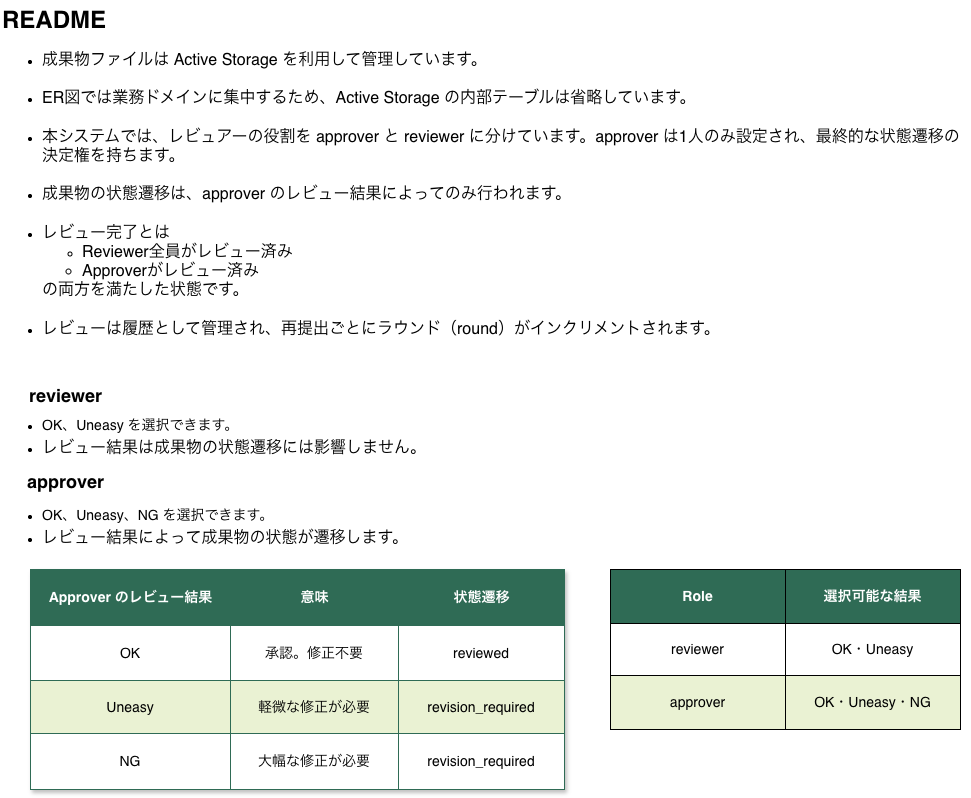

The diagram above was exported from draw.io. Its source (the exported page's mxGraphModel, read from the mxfile embedded in the PNG):
<mxGraphModel dx="1046" dy="792" grid="1" gridSize="10" guides="1" tooltips="1" connect="1" arrows="1" fold="1" page="1" pageScale="1" pageWidth="1169" pageHeight="827" math="0" shadow="0" extFonts="Permanent Marker^https://fonts.googleapis.com/css?family=Permanent+Marker">
  <root>
    <mxCell id="0" />
    <mxCell id="1" parent="0" />
    <mxCell id="ZkbpIHNRqkHhpV0PwGgc-2" parent="1" style="text;html=1;whiteSpace=wrap;overflow=hidden;rounded=0;" value="&lt;h1 style=&quot;margin-top: 0px;&quot;&gt;&lt;font style=&quot;font-size: 24px;&quot;&gt;README&lt;/font&gt;&lt;/h1&gt;&lt;ul&gt;&lt;li&gt;&lt;font size=&quot;3&quot;&gt;成果物ファイルは Active Storage を利用して管理しています。&lt;/font&gt;&lt;/li&gt;&lt;font size=&quot;3&quot;&gt;&lt;br&gt;&lt;/font&gt;&lt;li&gt;&lt;font size=&quot;3&quot;&gt;ER図では業務ドメインに集中するため、Active Storage の内部テーブルは省略しています。&lt;/font&gt;&lt;/li&gt;&lt;font size=&quot;3&quot;&gt;&lt;br&gt;&lt;/font&gt;&lt;li&gt;&lt;font size=&quot;3&quot;&gt;本システムでは、レビュアーの役割を approver と reviewer に分けています。approver は1人のみ設定され、最終的な状態遷移の決定権を持ちます。&lt;/font&gt;&lt;/li&gt;&lt;font size=&quot;3&quot;&gt;&lt;br&gt;&lt;/font&gt;&lt;li&gt;&lt;font size=&quot;3&quot;&gt;成果物の状態遷移は、approver のレビュー結果によってのみ行われます。&lt;/font&gt;&lt;/li&gt;&lt;font size=&quot;3&quot;&gt;&lt;br&gt;&lt;/font&gt;&lt;li&gt;&lt;font size=&quot;3&quot;&gt;レビュー完了とは&lt;br&gt;&lt;/font&gt;&lt;/li&gt;&lt;ul&gt;&lt;li&gt;&lt;font size=&quot;3&quot;&gt;Reviewer全員がレビュー済み&lt;/font&gt;&lt;/li&gt;&lt;/ul&gt;&lt;font size=&quot;3&quot;&gt;&lt;ul&gt;&lt;li&gt;Approverがレビュー済み&lt;/li&gt;&lt;/ul&gt;の両方を満たした状態です。&lt;br&gt;&lt;br&gt;&lt;/font&gt;&lt;li&gt;&lt;font size=&quot;3&quot;&gt;レビューは履歴として管理され、再提出ごとにラウンド（round）がインクリメントされます。&lt;/font&gt;&lt;/li&gt;&lt;br&gt;&lt;/ul&gt;" vertex="1">
      <mxGeometry height="360" width="970" x="90" y="20" as="geometry" />
    </mxCell>
    <mxCell id="pS9mU_AiYZhk_86E2zob-5" parent="1" style="childLayout=tableLayout;recursiveResize=0;strokeColor=#2F6B55;fillColor=#2F6B55;shadow=1;" value="Assets" vertex="1">
      <mxGeometry height="220" width="534" x="120" y="590" as="geometry" />
    </mxCell>
    <mxCell id="pS9mU_AiYZhk_86E2zob-6" parent="pS9mU_AiYZhk_86E2zob-5" style="shape=tableRow;horizontal=0;startSize=0;swimlaneHead=0;swimlaneBody=0;top=0;left=0;bottom=0;right=0;dropTarget=0;collapsible=0;recursiveResize=0;expand=0;fontStyle=0;strokeColor=inherit;fillColor=#2F6B55;" vertex="1">
      <mxGeometry height="56" width="534" as="geometry" />
    </mxCell>
    <mxCell id="pS9mU_AiYZhk_86E2zob-7" parent="pS9mU_AiYZhk_86E2zob-6" style="connectable=0;recursiveResize=0;strokeColor=inherit;fillColor=#2F6B55;align=center;fontStyle=1;fontColor=#FFFFFF;html=1;" value="&lt;font style=&quot;font-size: 14px;&quot;&gt;Approver のレビュー結果&lt;/font&gt;" vertex="1">
      <mxGeometry height="56" width="200" as="geometry">
        <mxRectangle height="56" width="200" as="alternateBounds" />
      </mxGeometry>
    </mxCell>
    <mxCell id="pS9mU_AiYZhk_86E2zob-8" parent="pS9mU_AiYZhk_86E2zob-6" style="connectable=0;recursiveResize=0;strokeColor=inherit;fillColor=#2F6B55;align=center;fontStyle=1;fontColor=#FFFFFF;html=1;" value="&lt;font style=&quot;font-size: 14px;&quot;&gt;意味&lt;/font&gt;" vertex="1">
      <mxGeometry height="56" width="168" x="200" as="geometry">
        <mxRectangle height="56" width="168" as="alternateBounds" />
      </mxGeometry>
    </mxCell>
    <mxCell id="pS9mU_AiYZhk_86E2zob-9" parent="pS9mU_AiYZhk_86E2zob-6" style="connectable=0;recursiveResize=0;strokeColor=inherit;fillColor=#2F6B55;align=center;fontStyle=1;fontColor=#FFFFFF;html=1;" value="&lt;font style=&quot;font-size: 14px;&quot;&gt;状態遷移&lt;/font&gt;" vertex="1">
      <mxGeometry height="56" width="166" x="368" as="geometry">
        <mxRectangle height="56" width="166" as="alternateBounds" />
      </mxGeometry>
    </mxCell>
    <mxCell id="pS9mU_AiYZhk_86E2zob-10" parent="pS9mU_AiYZhk_86E2zob-5" style="shape=tableRow;horizontal=0;startSize=0;swimlaneHead=0;swimlaneBody=0;top=0;left=0;bottom=0;right=0;dropTarget=0;collapsible=0;recursiveResize=0;expand=0;fontStyle=0;strokeColor=inherit;fillColor=#ffffff;" value="" vertex="1">
      <mxGeometry height="55" width="534" y="56" as="geometry" />
    </mxCell>
    <mxCell id="pS9mU_AiYZhk_86E2zob-11" parent="pS9mU_AiYZhk_86E2zob-10" style="connectable=0;recursiveResize=0;strokeColor=inherit;fillColor=inherit;align=center;whiteSpace=wrap;html=1;" value="&lt;font style=&quot;font-size: 14px;&quot;&gt;OK&lt;/font&gt;" vertex="1">
      <mxGeometry height="55" width="200" as="geometry">
        <mxRectangle height="55" width="200" as="alternateBounds" />
      </mxGeometry>
    </mxCell>
    <mxCell id="pS9mU_AiYZhk_86E2zob-12" parent="pS9mU_AiYZhk_86E2zob-10" style="connectable=0;recursiveResize=0;strokeColor=inherit;fillColor=inherit;align=center;whiteSpace=wrap;html=1;" value="&lt;font style=&quot;font-size: 14px;&quot;&gt;承認。修正不要&lt;/font&gt;" vertex="1">
      <mxGeometry height="55" width="168" x="200" as="geometry">
        <mxRectangle height="55" width="168" as="alternateBounds" />
      </mxGeometry>
    </mxCell>
    <mxCell id="pS9mU_AiYZhk_86E2zob-13" parent="pS9mU_AiYZhk_86E2zob-10" style="connectable=0;recursiveResize=0;strokeColor=inherit;fillColor=inherit;align=center;whiteSpace=wrap;html=1;" value="&lt;font style=&quot;font-size: 14px;&quot;&gt;reviewed&lt;/font&gt;" vertex="1">
      <mxGeometry height="55" width="166" x="368" as="geometry">
        <mxRectangle height="55" width="166" as="alternateBounds" />
      </mxGeometry>
    </mxCell>
    <mxCell id="pS9mU_AiYZhk_86E2zob-14" parent="pS9mU_AiYZhk_86E2zob-5" style="shape=tableRow;horizontal=0;startSize=0;swimlaneHead=0;swimlaneBody=0;top=0;left=0;bottom=0;right=0;dropTarget=0;collapsible=0;recursiveResize=0;expand=0;fontStyle=1;strokeColor=inherit;fillColor=#EAF2D3;" value="" vertex="1">
      <mxGeometry height="53" width="534" y="111" as="geometry" />
    </mxCell>
    <mxCell id="pS9mU_AiYZhk_86E2zob-15" parent="pS9mU_AiYZhk_86E2zob-14" style="connectable=0;recursiveResize=0;strokeColor=inherit;fillColor=inherit;whiteSpace=wrap;html=1;" value="&lt;font style=&quot;font-size: 14px;&quot;&gt;Uneasy&lt;/font&gt;" vertex="1">
      <mxGeometry height="53" width="200" as="geometry">
        <mxRectangle height="53" width="200" as="alternateBounds" />
      </mxGeometry>
    </mxCell>
    <mxCell id="pS9mU_AiYZhk_86E2zob-16" parent="pS9mU_AiYZhk_86E2zob-14" style="connectable=0;recursiveResize=0;strokeColor=inherit;fillColor=inherit;whiteSpace=wrap;html=1;" value="&lt;font style=&quot;font-size: 14px;&quot;&gt;軽微な修正が必要&lt;/font&gt;" vertex="1">
      <mxGeometry height="53" width="168" x="200" as="geometry">
        <mxRectangle height="53" width="168" as="alternateBounds" />
      </mxGeometry>
    </mxCell>
    <mxCell id="pS9mU_AiYZhk_86E2zob-17" parent="pS9mU_AiYZhk_86E2zob-14" style="connectable=0;recursiveResize=0;strokeColor=inherit;fillColor=inherit;whiteSpace=wrap;html=1;" value="&lt;font style=&quot;font-size: 14px;&quot;&gt;revision_required&lt;/font&gt;" vertex="1">
      <mxGeometry height="53" width="166" x="368" as="geometry">
        <mxRectangle height="53" width="166" as="alternateBounds" />
      </mxGeometry>
    </mxCell>
    <mxCell id="pS9mU_AiYZhk_86E2zob-18" parent="pS9mU_AiYZhk_86E2zob-5" style="shape=tableRow;horizontal=0;startSize=0;swimlaneHead=0;swimlaneBody=0;top=0;left=0;bottom=0;right=0;dropTarget=0;collapsible=0;recursiveResize=0;expand=0;fontStyle=0;strokeColor=inherit;fillColor=#ffffff;" value="" vertex="1">
      <mxGeometry height="56" width="534" y="164" as="geometry" />
    </mxCell>
    <mxCell id="pS9mU_AiYZhk_86E2zob-19" parent="pS9mU_AiYZhk_86E2zob-18" style="connectable=0;recursiveResize=0;strokeColor=inherit;fillColor=inherit;fontStyle=0;align=center;whiteSpace=wrap;html=1;" value="&lt;font style=&quot;font-size: 14px;&quot;&gt;NG&lt;/font&gt;" vertex="1">
      <mxGeometry height="56" width="200" as="geometry">
        <mxRectangle height="56" width="200" as="alternateBounds" />
      </mxGeometry>
    </mxCell>
    <mxCell id="pS9mU_AiYZhk_86E2zob-20" parent="pS9mU_AiYZhk_86E2zob-18" style="connectable=0;recursiveResize=0;strokeColor=inherit;fillColor=inherit;fontStyle=0;align=center;whiteSpace=wrap;html=1;" value="&lt;font style=&quot;font-size: 14px;&quot;&gt;大幅な修正が必要&lt;/font&gt;" vertex="1">
      <mxGeometry height="56" width="168" x="200" as="geometry">
        <mxRectangle height="56" width="168" as="alternateBounds" />
      </mxGeometry>
    </mxCell>
    <mxCell id="pS9mU_AiYZhk_86E2zob-21" parent="pS9mU_AiYZhk_86E2zob-18" style="connectable=0;recursiveResize=0;strokeColor=inherit;fillColor=inherit;fontStyle=0;align=center;whiteSpace=wrap;html=1;" value="&lt;font style=&quot;font-size: 14px;&quot;&gt;revision_required&lt;/font&gt;" vertex="1">
      <mxGeometry height="56" width="166" x="368" as="geometry">
        <mxRectangle height="56" width="166" as="alternateBounds" />
      </mxGeometry>
    </mxCell>
    <mxCell id="Ghh3W18nAat0PBLGX9hv-40" parent="1" style="text;strokeColor=none;fillColor=none;html=1;whiteSpace=wrap;verticalAlign=middle;overflow=hidden;" value="&lt;ul style=&quot;line-height: 160%;&quot;&gt;&lt;li&gt;&lt;font style=&quot;font-size: 14px; line-height: 160%;&quot;&gt;OK、Uneasy を選択できます。&lt;/font&gt;&lt;/li&gt;&lt;li&gt;&lt;font size=&quot;3&quot; style=&quot;line-height: 160%;&quot;&gt;レビュー結果は成果物の状態遷移には影響しません。&lt;/font&gt;&lt;/li&gt;&lt;/ul&gt;" vertex="1">
      <mxGeometry height="66" width="440" x="90" y="420" as="geometry" />
    </mxCell>
    <mxCell id="Ghh3W18nAat0PBLGX9hv-41" parent="1" style="text;strokeColor=none;fillColor=none;html=1;fontSize=27;fontStyle=1;verticalAlign=middle;align=center;autosizeText=1;" value="&lt;font style=&quot;font-size: 18px;&quot;&gt;reviewer&lt;/font&gt;" vertex="1">
      <mxGeometry height="40" width="90" x="110" y="394" as="geometry" />
    </mxCell>
    <mxCell id="Ghh3W18nAat0PBLGX9hv-42" parent="1" style="text;strokeColor=none;fillColor=none;html=1;fontSize=27;fontStyle=1;verticalAlign=middle;align=center;autosizeText=1;" value="&lt;font style=&quot;font-size: 18px;&quot;&gt;approver&lt;/font&gt;" vertex="1">
      <mxGeometry height="40" width="90" x="110" y="480" as="geometry" />
    </mxCell>
    <mxCell id="Ghh3W18nAat0PBLGX9hv-43" parent="1" style="text;strokeColor=none;fillColor=none;html=1;whiteSpace=wrap;verticalAlign=middle;overflow=hidden;" value="&lt;ul style=&quot;line-height: 160%;&quot;&gt;&lt;li&gt;&lt;font style=&quot;font-size: 14px; line-height: 160%;&quot;&gt;OK、Uneasy、NG を選択できます。&lt;/font&gt;&lt;/li&gt;&lt;li&gt;&lt;font size=&quot;3&quot; style=&quot;line-height: 160%;&quot;&gt;レビュー結果によって成果物の状態が遷移します。&lt;/font&gt;&lt;/li&gt;&lt;/ul&gt;" vertex="1">
      <mxGeometry height="60" width="440" x="90" y="510" as="geometry" />
    </mxCell>
    <mxCell id="Ghh3W18nAat0PBLGX9hv-44" parent="1" style="childLayout=tableLayout;recursiveResize=0;shadow=0;fillColor=default;" value="" vertex="1">
      <mxGeometry height="160" width="350" x="700" y="590" as="geometry" />
    </mxCell>
    <mxCell id="Ghh3W18nAat0PBLGX9hv-45" parent="Ghh3W18nAat0PBLGX9hv-44" style="shape=tableRow;horizontal=0;startSize=0;swimlaneHead=0;swimlaneBody=0;top=0;left=0;bottom=0;right=0;dropTarget=0;collapsible=0;recursiveResize=0;expand=0;fontStyle=0;fillColor=#2F6B55;strokeColor=inherit;" value="" vertex="1">
      <mxGeometry height="54" width="350" as="geometry" />
    </mxCell>
    <mxCell id="Ghh3W18nAat0PBLGX9hv-46" parent="Ghh3W18nAat0PBLGX9hv-45" style="connectable=0;recursiveResize=0;strokeColor=inherit;fillColor=none;align=center;whiteSpace=wrap;html=1;" value="&lt;font style=&quot;font-size: 14px; color: rgb(255, 255, 255);&quot;&gt;&lt;b&gt;Role&lt;/b&gt;&lt;/font&gt;" vertex="1">
      <mxGeometry height="54" width="175" as="geometry">
        <mxRectangle height="54" width="175" as="alternateBounds" />
      </mxGeometry>
    </mxCell>
    <mxCell id="Ghh3W18nAat0PBLGX9hv-47" parent="Ghh3W18nAat0PBLGX9hv-45" style="connectable=0;recursiveResize=0;strokeColor=inherit;fillColor=#2F6B55;align=center;whiteSpace=wrap;html=1;" value="&lt;font style=&quot;font-size: 14px; color: light-dark(rgb(255, 255, 255), rgb(237, 237, 237));&quot;&gt;&lt;b&gt;選択可能な結果&lt;/b&gt;&lt;/font&gt;" vertex="1">
      <mxGeometry height="54" width="175" x="175" as="geometry">
        <mxRectangle height="54" width="175" as="alternateBounds" />
      </mxGeometry>
    </mxCell>
    <mxCell id="Ghh3W18nAat0PBLGX9hv-49" parent="Ghh3W18nAat0PBLGX9hv-44" style="shape=tableRow;horizontal=0;startSize=0;swimlaneHead=0;swimlaneBody=0;top=0;left=0;bottom=0;right=0;dropTarget=0;collapsible=0;recursiveResize=0;expand=0;fontStyle=0;fillColor=none;strokeColor=inherit;" vertex="1">
      <mxGeometry height="52" width="350" y="54" as="geometry" />
    </mxCell>
    <mxCell id="Ghh3W18nAat0PBLGX9hv-50" parent="Ghh3W18nAat0PBLGX9hv-49" style="connectable=0;recursiveResize=0;strokeColor=inherit;fillColor=none;align=center;whiteSpace=wrap;html=1;" value="&lt;font style=&quot;font-size: 14px;&quot;&gt;reviewer&lt;/font&gt;" vertex="1">
      <mxGeometry height="52" width="175" as="geometry">
        <mxRectangle height="52" width="175" as="alternateBounds" />
      </mxGeometry>
    </mxCell>
    <mxCell id="Ghh3W18nAat0PBLGX9hv-51" parent="Ghh3W18nAat0PBLGX9hv-49" style="connectable=0;recursiveResize=0;strokeColor=inherit;fillColor=none;align=center;whiteSpace=wrap;html=1;" value="&lt;font style=&quot;font-size: 14px;&quot;&gt;OK・Uneasy&lt;/font&gt;" vertex="1">
      <mxGeometry height="52" width="175" x="175" as="geometry">
        <mxRectangle height="52" width="175" as="alternateBounds" />
      </mxGeometry>
    </mxCell>
    <mxCell id="Ghh3W18nAat0PBLGX9hv-53" parent="Ghh3W18nAat0PBLGX9hv-44" style="shape=tableRow;horizontal=0;startSize=0;swimlaneHead=0;swimlaneBody=0;top=0;left=0;bottom=0;right=0;dropTarget=0;collapsible=0;recursiveResize=0;expand=0;fontStyle=0;fillColor=none;strokeColor=inherit;" vertex="1">
      <mxGeometry height="54" width="350" y="106" as="geometry" />
    </mxCell>
    <mxCell id="Ghh3W18nAat0PBLGX9hv-54" parent="Ghh3W18nAat0PBLGX9hv-53" style="connectable=0;recursiveResize=0;strokeColor=inherit;fillColor=#EAF2D3;align=center;whiteSpace=wrap;html=1;" value="&lt;font style=&quot;font-size: 14px;&quot;&gt;approver&lt;/font&gt;" vertex="1">
      <mxGeometry height="54" width="175" as="geometry">
        <mxRectangle height="54" width="175" as="alternateBounds" />
      </mxGeometry>
    </mxCell>
    <mxCell id="Ghh3W18nAat0PBLGX9hv-55" parent="Ghh3W18nAat0PBLGX9hv-53" style="connectable=0;recursiveResize=0;strokeColor=inherit;fillColor=#EAF2D3;align=center;whiteSpace=wrap;html=1;" value="&lt;font style=&quot;font-size: 14px;&quot;&gt;OK・Uneasy・NG&lt;/font&gt;" vertex="1">
      <mxGeometry height="54" width="175" x="175" as="geometry">
        <mxRectangle height="54" width="175" as="alternateBounds" />
      </mxGeometry>
    </mxCell>
  </root>
</mxGraphModel>